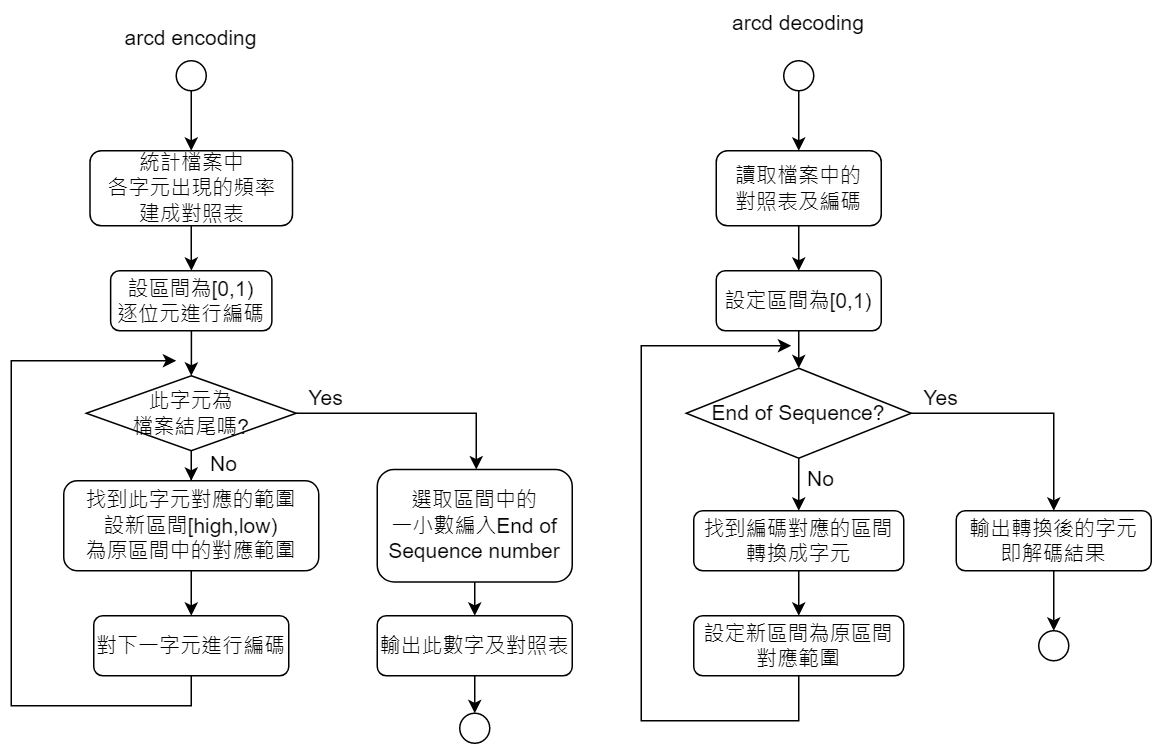

The diagram above was exported from draw.io. Its source (the exported page's mxGraphModel, read from the mxfile embedded in the PNG):
<mxGraphModel dx="794" dy="1551" grid="1" gridSize="10" guides="1" tooltips="1" connect="1" arrows="1" fold="1" page="1" pageScale="1" pageWidth="827" pageHeight="1169" math="0" shadow="0">
  <root>
    <mxCell id="WIyWlLk6GJQsqaUBKTNV-0" />
    <mxCell id="WIyWlLk6GJQsqaUBKTNV-1" parent="WIyWlLk6GJQsqaUBKTNV-0" />
    <mxCell id="tKBoXkNEMTN0japEXQLQ-2" style="edgeStyle=orthogonalEdgeStyle;rounded=0;orthogonalLoop=1;jettySize=auto;html=1;entryX=0.5;entryY=0;entryDx=0;entryDy=0;" parent="WIyWlLk6GJQsqaUBKTNV-1" source="tKBoXkNEMTN0japEXQLQ-0" target="tKBoXkNEMTN0japEXQLQ-1" edge="1">
      <mxGeometry relative="1" as="geometry" />
    </mxCell>
    <mxCell id="tKBoXkNEMTN0japEXQLQ-0" value="" style="ellipse;whiteSpace=wrap;html=1;aspect=fixed;" parent="WIyWlLk6GJQsqaUBKTNV-1" vertex="1">
      <mxGeometry x="150" y="30" width="20" height="20" as="geometry" />
    </mxCell>
    <mxCell id="tKBoXkNEMTN0japEXQLQ-6" style="edgeStyle=orthogonalEdgeStyle;rounded=0;orthogonalLoop=1;jettySize=auto;html=1;" parent="WIyWlLk6GJQsqaUBKTNV-1" source="tKBoXkNEMTN0japEXQLQ-1" target="tKBoXkNEMTN0japEXQLQ-4" edge="1">
      <mxGeometry relative="1" as="geometry" />
    </mxCell>
    <mxCell id="tKBoXkNEMTN0japEXQLQ-1" value="&lt;font style=&quot;font-size: 14px;&quot;&gt;統計檔案中&lt;br&gt;各字元出現的頻率&lt;br&gt;建成對照表&lt;/font&gt;" style="rounded=1;whiteSpace=wrap;html=1;" parent="WIyWlLk6GJQsqaUBKTNV-1" vertex="1">
      <mxGeometry x="92.5" y="90" width="135" height="50" as="geometry" />
    </mxCell>
    <mxCell id="tKBoXkNEMTN0japEXQLQ-16" style="edgeStyle=orthogonalEdgeStyle;rounded=0;orthogonalLoop=1;jettySize=auto;html=1;entryX=0.5;entryY=0;entryDx=0;entryDy=0;" parent="WIyWlLk6GJQsqaUBKTNV-1" source="tKBoXkNEMTN0japEXQLQ-4" target="tKBoXkNEMTN0japEXQLQ-12" edge="1">
      <mxGeometry relative="1" as="geometry" />
    </mxCell>
    <mxCell id="tKBoXkNEMTN0japEXQLQ-4" value="&lt;font style=&quot;font-size: 14px;&quot;&gt;設區間為[0,1)&lt;br&gt;逐位元進行編碼&lt;/font&gt;" style="rounded=1;whiteSpace=wrap;html=1;" parent="WIyWlLk6GJQsqaUBKTNV-1" vertex="1">
      <mxGeometry x="106.25" y="170" width="107.5" height="40" as="geometry" />
    </mxCell>
    <mxCell id="tKBoXkNEMTN0japEXQLQ-18" style="edgeStyle=orthogonalEdgeStyle;rounded=0;orthogonalLoop=1;jettySize=auto;html=1;entryX=0.5;entryY=0;entryDx=0;entryDy=0;" parent="WIyWlLk6GJQsqaUBKTNV-1" source="tKBoXkNEMTN0japEXQLQ-11" target="tKBoXkNEMTN0japEXQLQ-13" edge="1">
      <mxGeometry relative="1" as="geometry" />
    </mxCell>
    <mxCell id="tKBoXkNEMTN0japEXQLQ-11" value="&lt;font style=&quot;font-size: 14px;&quot;&gt;找到此字元對應的範圍&lt;br&gt;設新區間[high,low)&lt;br&gt;為原區間中的對應範圍&lt;/font&gt;" style="rounded=1;whiteSpace=wrap;html=1;" parent="WIyWlLk6GJQsqaUBKTNV-1" vertex="1">
      <mxGeometry x="75" y="310" width="170" height="60" as="geometry" />
    </mxCell>
    <mxCell id="tKBoXkNEMTN0japEXQLQ-17" style="edgeStyle=orthogonalEdgeStyle;rounded=0;orthogonalLoop=1;jettySize=auto;html=1;entryX=0.5;entryY=0;entryDx=0;entryDy=0;" parent="WIyWlLk6GJQsqaUBKTNV-1" source="tKBoXkNEMTN0japEXQLQ-12" target="tKBoXkNEMTN0japEXQLQ-11" edge="1">
      <mxGeometry relative="1" as="geometry" />
    </mxCell>
    <mxCell id="tKBoXkNEMTN0japEXQLQ-21" style="edgeStyle=orthogonalEdgeStyle;rounded=0;orthogonalLoop=1;jettySize=auto;html=1;exitX=1;exitY=0.5;exitDx=0;exitDy=0;" parent="WIyWlLk6GJQsqaUBKTNV-1" source="tKBoXkNEMTN0japEXQLQ-12" target="tKBoXkNEMTN0japEXQLQ-20" edge="1">
      <mxGeometry relative="1" as="geometry">
        <Array as="points">
          <mxPoint x="350" y="265" />
        </Array>
      </mxGeometry>
    </mxCell>
    <mxCell id="tKBoXkNEMTN0japEXQLQ-12" value="&lt;font style=&quot;font-size: 14px;&quot;&gt;此字元為&lt;br&gt;檔案結尾嗎?&lt;/font&gt;" style="rhombus;whiteSpace=wrap;html=1;" parent="WIyWlLk6GJQsqaUBKTNV-1" vertex="1">
      <mxGeometry x="90" y="240" width="140" height="50" as="geometry" />
    </mxCell>
    <mxCell id="tKBoXkNEMTN0japEXQLQ-19" style="edgeStyle=orthogonalEdgeStyle;rounded=0;orthogonalLoop=1;jettySize=auto;html=1;" parent="WIyWlLk6GJQsqaUBKTNV-1" source="tKBoXkNEMTN0japEXQLQ-13" edge="1">
      <mxGeometry relative="1" as="geometry">
        <mxPoint x="150" y="230" as="targetPoint" />
        <Array as="points">
          <mxPoint x="160" y="460" />
          <mxPoint x="40" y="460" />
          <mxPoint x="40" y="230" />
        </Array>
      </mxGeometry>
    </mxCell>
    <mxCell id="tKBoXkNEMTN0japEXQLQ-13" value="&lt;font style=&quot;font-size: 14px;&quot;&gt;對下一字元進行編碼&lt;/font&gt;" style="rounded=1;whiteSpace=wrap;html=1;" parent="WIyWlLk6GJQsqaUBKTNV-1" vertex="1">
      <mxGeometry x="95" y="400" width="130" height="40" as="geometry" />
    </mxCell>
    <mxCell id="tKBoXkNEMTN0japEXQLQ-34" style="edgeStyle=orthogonalEdgeStyle;rounded=0;orthogonalLoop=1;jettySize=auto;html=1;fontSize=14;" parent="WIyWlLk6GJQsqaUBKTNV-1" source="tKBoXkNEMTN0japEXQLQ-20" target="tKBoXkNEMTN0japEXQLQ-32" edge="1">
      <mxGeometry relative="1" as="geometry" />
    </mxCell>
    <mxCell id="tKBoXkNEMTN0japEXQLQ-20" value="&lt;font style=&quot;font-size: 14px;&quot;&gt;選取區間中的&lt;br&gt;一小數編入End of Sequence number&lt;br&gt;&lt;/font&gt;" style="rounded=1;whiteSpace=wrap;html=1;" parent="WIyWlLk6GJQsqaUBKTNV-1" vertex="1">
      <mxGeometry x="284" y="302.5" width="130" height="75" as="geometry" />
    </mxCell>
    <mxCell id="tKBoXkNEMTN0japEXQLQ-26" style="edgeStyle=orthogonalEdgeStyle;rounded=0;orthogonalLoop=1;jettySize=auto;html=1;entryX=0.5;entryY=0;entryDx=0;entryDy=0;fontSize=14;" parent="WIyWlLk6GJQsqaUBKTNV-1" source="tKBoXkNEMTN0japEXQLQ-24" target="tKBoXkNEMTN0japEXQLQ-25" edge="1">
      <mxGeometry relative="1" as="geometry" />
    </mxCell>
    <mxCell id="tKBoXkNEMTN0japEXQLQ-24" value="" style="ellipse;whiteSpace=wrap;html=1;aspect=fixed;" parent="WIyWlLk6GJQsqaUBKTNV-1" vertex="1">
      <mxGeometry x="555" y="30" width="20" height="20" as="geometry" />
    </mxCell>
    <mxCell id="tKBoXkNEMTN0japEXQLQ-28" style="edgeStyle=orthogonalEdgeStyle;rounded=0;orthogonalLoop=1;jettySize=auto;html=1;entryX=0.5;entryY=0;entryDx=0;entryDy=0;fontSize=14;" parent="WIyWlLk6GJQsqaUBKTNV-1" source="tKBoXkNEMTN0japEXQLQ-25" target="tKBoXkNEMTN0japEXQLQ-27" edge="1">
      <mxGeometry relative="1" as="geometry" />
    </mxCell>
    <mxCell id="tKBoXkNEMTN0japEXQLQ-25" value="讀取檔案中的&lt;br&gt;對照表及編碼" style="rounded=1;whiteSpace=wrap;html=1;fontSize=14;" parent="WIyWlLk6GJQsqaUBKTNV-1" vertex="1">
      <mxGeometry x="510" y="90" width="110" height="50" as="geometry" />
    </mxCell>
    <mxCell id="tKBoXkNEMTN0japEXQLQ-39" style="edgeStyle=orthogonalEdgeStyle;rounded=0;orthogonalLoop=1;jettySize=auto;html=1;entryX=0.5;entryY=0;entryDx=0;entryDy=0;fontSize=14;" parent="WIyWlLk6GJQsqaUBKTNV-1" source="tKBoXkNEMTN0japEXQLQ-27" target="tKBoXkNEMTN0japEXQLQ-31" edge="1">
      <mxGeometry relative="1" as="geometry" />
    </mxCell>
    <mxCell id="tKBoXkNEMTN0japEXQLQ-27" value="設定區間為[0,1)" style="rounded=1;whiteSpace=wrap;html=1;fontSize=14;" parent="WIyWlLk6GJQsqaUBKTNV-1" vertex="1">
      <mxGeometry x="510" y="170" width="110" height="40" as="geometry" />
    </mxCell>
    <mxCell id="tKBoXkNEMTN0japEXQLQ-38" style="edgeStyle=orthogonalEdgeStyle;rounded=0;orthogonalLoop=1;jettySize=auto;html=1;entryX=0.5;entryY=0;entryDx=0;entryDy=0;fontSize=14;" parent="WIyWlLk6GJQsqaUBKTNV-1" source="tKBoXkNEMTN0japEXQLQ-31" target="tKBoXkNEMTN0japEXQLQ-37" edge="1">
      <mxGeometry relative="1" as="geometry" />
    </mxCell>
    <mxCell id="tKBoXkNEMTN0japEXQLQ-44" style="edgeStyle=orthogonalEdgeStyle;rounded=0;orthogonalLoop=1;jettySize=auto;html=1;fontSize=14;entryX=0.5;entryY=0;entryDx=0;entryDy=0;" parent="WIyWlLk6GJQsqaUBKTNV-1" source="tKBoXkNEMTN0japEXQLQ-31" target="tKBoXkNEMTN0japEXQLQ-43" edge="1">
      <mxGeometry relative="1" as="geometry">
        <mxPoint x="730" y="265" as="targetPoint" />
      </mxGeometry>
    </mxCell>
    <mxCell id="tKBoXkNEMTN0japEXQLQ-31" value="End of Sequence?" style="rhombus;whiteSpace=wrap;html=1;fontSize=14;" parent="WIyWlLk6GJQsqaUBKTNV-1" vertex="1">
      <mxGeometry x="490" y="235" width="150" height="60" as="geometry" />
    </mxCell>
    <mxCell id="tKBoXkNEMTN0japEXQLQ-35" style="edgeStyle=orthogonalEdgeStyle;rounded=0;orthogonalLoop=1;jettySize=auto;html=1;entryX=0.5;entryY=0;entryDx=0;entryDy=0;fontSize=14;" parent="WIyWlLk6GJQsqaUBKTNV-1" source="tKBoXkNEMTN0japEXQLQ-32" target="tKBoXkNEMTN0japEXQLQ-33" edge="1">
      <mxGeometry relative="1" as="geometry" />
    </mxCell>
    <mxCell id="tKBoXkNEMTN0japEXQLQ-32" value="&lt;font style=&quot;font-size: 14px;&quot;&gt;輸出此數字及對照表&lt;/font&gt;" style="rounded=1;whiteSpace=wrap;html=1;" parent="WIyWlLk6GJQsqaUBKTNV-1" vertex="1">
      <mxGeometry x="284" y="400" width="130" height="40" as="geometry" />
    </mxCell>
    <mxCell id="tKBoXkNEMTN0japEXQLQ-33" value="" style="ellipse;whiteSpace=wrap;html=1;aspect=fixed;" parent="WIyWlLk6GJQsqaUBKTNV-1" vertex="1">
      <mxGeometry x="339" y="465" width="20" height="20" as="geometry" />
    </mxCell>
    <mxCell id="tKBoXkNEMTN0japEXQLQ-41" style="edgeStyle=orthogonalEdgeStyle;rounded=0;orthogonalLoop=1;jettySize=auto;html=1;entryX=0.5;entryY=0;entryDx=0;entryDy=0;fontSize=14;" parent="WIyWlLk6GJQsqaUBKTNV-1" source="tKBoXkNEMTN0japEXQLQ-37" target="tKBoXkNEMTN0japEXQLQ-40" edge="1">
      <mxGeometry relative="1" as="geometry" />
    </mxCell>
    <mxCell id="tKBoXkNEMTN0japEXQLQ-37" value="找到編碼對應的區間&lt;br&gt;轉換成字元" style="rounded=1;whiteSpace=wrap;html=1;fontSize=14;" parent="WIyWlLk6GJQsqaUBKTNV-1" vertex="1">
      <mxGeometry x="495" y="330" width="140" height="40" as="geometry" />
    </mxCell>
    <mxCell id="tKBoXkNEMTN0japEXQLQ-42" style="edgeStyle=orthogonalEdgeStyle;rounded=0;orthogonalLoop=1;jettySize=auto;html=1;fontSize=14;" parent="WIyWlLk6GJQsqaUBKTNV-1" source="tKBoXkNEMTN0japEXQLQ-40" edge="1">
      <mxGeometry relative="1" as="geometry">
        <mxPoint x="560" y="220" as="targetPoint" />
        <Array as="points">
          <mxPoint x="565" y="470" />
          <mxPoint x="460" y="470" />
          <mxPoint x="460" y="220" />
          <mxPoint x="550" y="220" />
        </Array>
      </mxGeometry>
    </mxCell>
    <mxCell id="tKBoXkNEMTN0japEXQLQ-40" value="設定新區間為原區間對應範圍" style="rounded=1;whiteSpace=wrap;html=1;fontSize=14;" parent="WIyWlLk6GJQsqaUBKTNV-1" vertex="1">
      <mxGeometry x="495" y="400" width="140" height="40" as="geometry" />
    </mxCell>
    <mxCell id="tKBoXkNEMTN0japEXQLQ-46" style="edgeStyle=orthogonalEdgeStyle;rounded=0;orthogonalLoop=1;jettySize=auto;html=1;entryX=0.5;entryY=0;entryDx=0;entryDy=0;fontSize=14;" parent="WIyWlLk6GJQsqaUBKTNV-1" source="tKBoXkNEMTN0japEXQLQ-43" target="tKBoXkNEMTN0japEXQLQ-45" edge="1">
      <mxGeometry relative="1" as="geometry" />
    </mxCell>
    <mxCell id="tKBoXkNEMTN0japEXQLQ-43" value="輸出轉換後的字元&lt;br&gt;即解碼結果" style="rounded=1;whiteSpace=wrap;html=1;fontSize=14;" parent="WIyWlLk6GJQsqaUBKTNV-1" vertex="1">
      <mxGeometry x="670" y="330" width="130" height="40" as="geometry" />
    </mxCell>
    <mxCell id="tKBoXkNEMTN0japEXQLQ-45" value="" style="ellipse;whiteSpace=wrap;html=1;fontSize=14;" parent="WIyWlLk6GJQsqaUBKTNV-1" vertex="1">
      <mxGeometry x="725" y="410" width="20" height="20" as="geometry" />
    </mxCell>
    <mxCell id="tKBoXkNEMTN0japEXQLQ-47" value="arcd encoding" style="text;html=1;strokeColor=none;fillColor=none;align=center;verticalAlign=middle;whiteSpace=wrap;rounded=0;fontSize=14;" parent="WIyWlLk6GJQsqaUBKTNV-1" vertex="1">
      <mxGeometry x="110" width="100" height="30" as="geometry" />
    </mxCell>
    <mxCell id="tKBoXkNEMTN0japEXQLQ-48" value="arcd decoding" style="text;html=1;strokeColor=none;fillColor=none;align=center;verticalAlign=middle;whiteSpace=wrap;rounded=0;fontSize=14;" parent="WIyWlLk6GJQsqaUBKTNV-1" vertex="1">
      <mxGeometry x="515" y="-10" width="100" height="30" as="geometry" />
    </mxCell>
    <mxCell id="tKBoXkNEMTN0japEXQLQ-49" value="Yes" style="text;html=1;strokeColor=none;fillColor=none;align=center;verticalAlign=middle;whiteSpace=wrap;rounded=0;fontSize=14;" parent="WIyWlLk6GJQsqaUBKTNV-1" vertex="1">
      <mxGeometry x="610" y="240" width="100" height="30" as="geometry" />
    </mxCell>
    <mxCell id="tKBoXkNEMTN0japEXQLQ-50" value="Yes" style="text;html=1;strokeColor=none;fillColor=none;align=center;verticalAlign=middle;whiteSpace=wrap;rounded=0;fontSize=14;" parent="WIyWlLk6GJQsqaUBKTNV-1" vertex="1">
      <mxGeometry x="200" y="240" width="100" height="30" as="geometry" />
    </mxCell>
    <mxCell id="tKBoXkNEMTN0japEXQLQ-51" value="No&lt;span style=&quot;color: rgba(0, 0, 0, 0); font-family: monospace; font-size: 0px; text-align: start;&quot;&gt;%3CmxGraphModel%3E%3Croot%3E%3CmxCell%20id%3D%220%22%2F%3E%3CmxCell%20id%3D%221%22%20parent%3D%220%22%2F%3E%3CmxCell%20id%3D%222%22%20value%3D%22Yes%22%20style%3D%22text%3Bhtml%3D1%3BstrokeColor%3Dnone%3BfillColor%3Dnone%3Balign%3Dcenter%3BverticalAlign%3Dmiddle%3BwhiteSpace%3Dwrap%3Brounded%3D0%3BfontSize%3D14%3B%22%20vertex%3D%221%22%20parent%3D%221%22%3E%3CmxGeometry%20x%3D%22200%22%20y%3D%22240%22%20width%3D%22100%22%20height%3D%2230%22%20as%3D%22geometry%22%2F%3E%3C%2FmxCell%3E%3C%2Froot%3E%3C%2FmxGraphModel%3E&lt;/span&gt;" style="text;html=1;strokeColor=none;fillColor=none;align=center;verticalAlign=middle;whiteSpace=wrap;rounded=0;fontSize=14;" parent="WIyWlLk6GJQsqaUBKTNV-1" vertex="1">
      <mxGeometry x="132" y="284" width="100" height="30" as="geometry" />
    </mxCell>
    <mxCell id="tKBoXkNEMTN0japEXQLQ-52" value="No&lt;span style=&quot;color: rgba(0, 0, 0, 0); font-family: monospace; font-size: 0px; text-align: start;&quot;&gt;%3CmxGraphModel%3E%3Croot%3E%3CmxCell%20id%3D%220%22%2F%3E%3CmxCell%20id%3D%221%22%20parent%3D%220%22%2F%3E%3CmxCell%20id%3D%222%22%20value%3D%22Yes%22%20style%3D%22text%3Bhtml%3D1%3BstrokeColor%3Dnone%3BfillColor%3Dnone%3Balign%3Dcenter%3BverticalAlign%3Dmiddle%3BwhiteSpace%3Dwrap%3Brounded%3D0%3BfontSize%3D14%3B%22%20vertex%3D%221%22%20parent%3D%221%22%3E%3CmxGeometry%20x%3D%22200%22%20y%3D%22240%22%20width%3D%22100%22%20height%3D%2230%22%20as%3D%22geometry%22%2F%3E%3C%2FmxCell%3E%3C%2Froot%3E%3C%2FmxGraphModel%3E&lt;/span&gt;" style="text;html=1;strokeColor=none;fillColor=none;align=center;verticalAlign=middle;whiteSpace=wrap;rounded=0;fontSize=14;" parent="WIyWlLk6GJQsqaUBKTNV-1" vertex="1">
      <mxGeometry x="530" y="294" width="100" height="30" as="geometry" />
    </mxCell>
  </root>
</mxGraphModel>